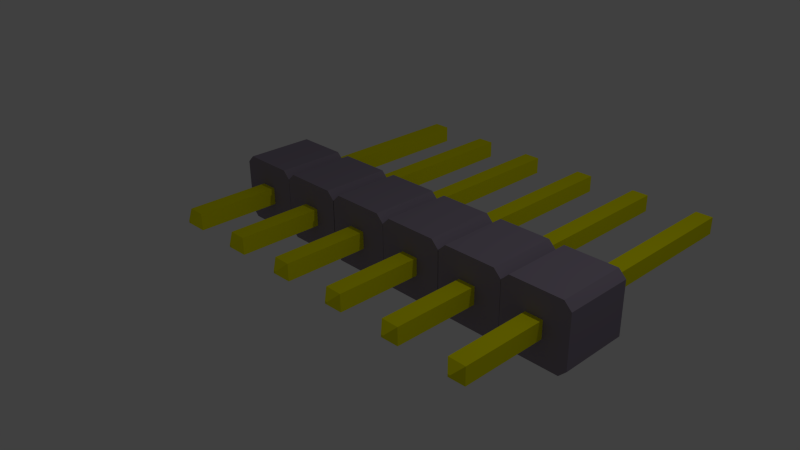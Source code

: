 # Source: Goldpin_6_2_54mm.blend  (saved by Blender 2.69.0; exported with 4.5.12 LTS)
import bpy
from mathutils import Matrix  # noqa: F401  (used for matrix-valued properties, if any)

bpy.ops.wm.read_factory_settings(use_empty=True)
scene = bpy.context.scene
scene.name = 'Scene'

# ---- collections
col_collection_1 = bpy.data.collections.new('Collection 1'); scene.collection.children.link(col_collection_1)

# ---- materials (node trees are filled in below, after node groups)
mat_shape_011 = bpy.data.materials.new('Shape.011')
mat_shape_011.alpha_threshold = 0.0
mat_shape_011.use_transparent_shadow = False
mat_shape_011.diffuse_color = (0.286, 0.244, 0.32, 1.0)
mat_shape_011.roughness = 0.5
mat_shape_011.line_color = (0.0, 0.0, 0.0, 1.0)
mat_shape_010 = bpy.data.materials.new('Shape.010')
mat_shape_010.alpha_threshold = 0.0
mat_shape_010.use_transparent_shadow = False
mat_shape_010.diffuse_color = (0.8733, 0.84, 0.0, 1.0)
mat_shape_010.roughness = 0.5
mat_shape_010.line_color = (0.0, 0.0, 0.0, 1.0)
mat_shape_009 = bpy.data.materials.new('Shape.009')
mat_shape_009.alpha_threshold = 0.0
mat_shape_009.use_transparent_shadow = False
mat_shape_009.diffuse_color = (0.286, 0.244, 0.32, 1.0)
mat_shape_009.roughness = 0.5
mat_shape_009.line_color = (0.0, 0.0, 0.0, 1.0)
mat_shape_008 = bpy.data.materials.new('Shape.008')
mat_shape_008.alpha_threshold = 0.0
mat_shape_008.use_transparent_shadow = False
mat_shape_008.diffuse_color = (0.8733, 0.84, 0.0, 1.0)
mat_shape_008.roughness = 0.5
mat_shape_008.line_color = (0.0, 0.0, 0.0, 1.0)
mat_shape_007 = bpy.data.materials.new('Shape.007')
mat_shape_007.alpha_threshold = 0.0
mat_shape_007.use_transparent_shadow = False
mat_shape_007.diffuse_color = (0.286, 0.244, 0.32, 1.0)
mat_shape_007.roughness = 0.5
mat_shape_007.line_color = (0.0, 0.0, 0.0, 1.0)
mat_shape_006 = bpy.data.materials.new('Shape.006')
mat_shape_006.alpha_threshold = 0.0
mat_shape_006.use_transparent_shadow = False
mat_shape_006.diffuse_color = (0.8733, 0.84, 0.0, 1.0)
mat_shape_006.roughness = 0.5
mat_shape_006.line_color = (0.0, 0.0, 0.0, 1.0)
mat_shape_005 = bpy.data.materials.new('Shape.005')
mat_shape_005.alpha_threshold = 0.0
mat_shape_005.use_transparent_shadow = False
mat_shape_005.diffuse_color = (0.286, 0.244, 0.32, 1.0)
mat_shape_005.roughness = 0.5
mat_shape_005.line_color = (0.0, 0.0, 0.0, 1.0)
mat_shape_004 = bpy.data.materials.new('Shape.004')
mat_shape_004.alpha_threshold = 0.0
mat_shape_004.use_transparent_shadow = False
mat_shape_004.diffuse_color = (0.8733, 0.84, 0.0, 1.0)
mat_shape_004.roughness = 0.5
mat_shape_004.line_color = (0.0, 0.0, 0.0, 1.0)
mat_shape_003 = bpy.data.materials.new('Shape.003')
mat_shape_003.alpha_threshold = 0.0
mat_shape_003.use_transparent_shadow = False
mat_shape_003.diffuse_color = (0.286, 0.244, 0.32, 1.0)
mat_shape_003.roughness = 0.5
mat_shape_003.line_color = (0.0, 0.0, 0.0, 1.0)
mat_shape_002 = bpy.data.materials.new('Shape.002')
mat_shape_002.alpha_threshold = 0.0
mat_shape_002.use_transparent_shadow = False
mat_shape_002.diffuse_color = (0.8733, 0.84, 0.0, 1.0)
mat_shape_002.roughness = 0.5
mat_shape_002.line_color = (0.0, 0.0, 0.0, 1.0)
mat_shape_001 = bpy.data.materials.new('Shape.001')
mat_shape_001.alpha_threshold = 0.0
mat_shape_001.use_transparent_shadow = False
mat_shape_001.diffuse_color = (0.286, 0.244, 0.32, 1.0)
mat_shape_001.roughness = 0.5
mat_shape_001.line_color = (0.0, 0.0, 0.0, 1.0)
mat_shape = bpy.data.materials.new('Shape')
mat_shape.alpha_threshold = 0.0
mat_shape.use_transparent_shadow = False
mat_shape.diffuse_color = (0.8733, 0.84, 0.0, 1.0)
mat_shape.roughness = 0.5
mat_shape.line_color = (0.0, 0.0, 0.0, 1.0)

# ---- material node trees

# ---- world
world_world = bpy.data.worlds.new('World'); scene.world = world_world
world_world.color = (0.05088, 0.05088, 0.05088)
world_world.use_sun_shadow = False
world_world.sun_shadow_jitter_overblur = 0.0
world_world.cycles.sampling_method = 'MANUAL'
world_world.cycles.sample_map_resolution = 256

# ---- cameras
cam_camera = bpy.data.cameras.new('Camera')
cam_camera.clip_end = 100.0
cam_camera.lens = 35.0
cam_camera.sensor_width = 32.0
cam_camera.sensor_height = 18.0
cam_camera.ortho_scale = 7.314
cam_camera.dof.focus_distance = 0.0
cam_camera.dof.aperture_fstop = 128.0

# ---- lights
light_lamp = bpy.data.lights.new('Lamp', 'POINT')
light_lamp.transmission_factor = 0.0
light_lamp.cutoff_distance = 30.0
light_lamp.energy = 100.0
light_lamp.shadow_buffer_clip_start = 1.001
light_lamp.shadow_soft_size = 0.1
light_lamp.shadow_maximum_resolution = 0.006
light_lamp.use_absolute_resolution = True
light_lamp.cycles.use_multiple_importance_sampling = False

# ---- meshes
me_shapeindexedfaceset = bpy.data.meshes.new('ShapeIndexedFaceSet')
me_shapeindexedfaceset.from_pydata([(0.0, 0.0, 0.0), (-0.9863, -0.391, 1.174), (-0.8778, -0.4995, 1.174), (-0.9863, 0.3763, 1.174), (-0.8778, 0.4848, 1.174), (-0.1105, 0.4848, 1.174), (-0.00202, 0.3763, 1.174), (-0.00202, -0.391, 1.174), (-0.1105, -0.4995, 1.174), (-0.9863, -0.391, 0.1666), (-0.8778, -0.4995, 0.1666), (-0.9863, 0.3763, 0.1666), (-0.8778, 0.4848, 0.1666), (-0.1105, 0.4848, 0.1666), (-0.00202, 0.3763, 0.1666), (-0.00202, -0.391, 0.1666), (-0.1105, -0.4995, 0.1666)], [], [(1, 2, 8), (1, 3, 11, 9), (1, 4, 3), (1, 5, 4), (1, 6, 5), (1, 7, 6), (1, 8, 7), (1, 9, 10, 2), (2, 10, 16, 8), (3, 4, 12, 11), (4, 5, 13, 12), (5, 6, 14, 13), (6, 7, 15, 14), (7, 8, 16, 15), (9, 11, 12), (9, 12, 13), (9, 13, 14), (9, 14, 15), (9, 15, 16), (9, 16, 10)])
me_shapeindexedfaceset.materials.append(mat_shape_011)
me_shapeindexedfaceset.use_remesh_preserve_volume = False
me_shapeindexedfaceset.use_remesh_preserve_attributes = False
me_shapeindexedfaceset.use_mirror_vertex_groups = False
me_shapeindexedfaceset.update()
me_shapeindexedfaceset_011 = bpy.data.meshes.new('ShapeIndexedFaceSet.011')
me_shapeindexedfaceset_011.from_pydata([(0.0, 0.0, 0.0), (0.3898, -0.1333, 3.83), (0.3898, 0.1186, 3.83), (0.6417, 0.1186, 3.83), (0.6417, -0.1333, 3.83), (0.4983, 0.01011, 3.945), (0.4983, -0.02477, 3.945), (0.5331, -0.02477, 3.945), (0.5331, 0.01011, 3.945), (0.3898, -0.1333, -1.075), (0.3898, 0.1186, -1.075), (0.6417, 0.1186, -1.075), (0.6417, -0.1333, -1.075), (0.4983, -0.02477, -1.19), (0.4983, 0.01011, -1.19), (0.5331, 0.01011, -1.19), (0.5331, -0.02477, -1.19)], [], [(1, 2, 10, 9), (1, 4, 7, 6), (1, 6, 5, 2), (1, 9, 12, 4), (2, 3, 11, 10), (2, 5, 8, 3), (3, 4, 12, 11), (3, 8, 7, 4), (5, 6, 7, 8), (9, 10, 14, 13), (9, 13, 16, 12), (10, 11, 15, 14), (11, 12, 16, 15), (13, 14, 15, 16)])
me_shapeindexedfaceset_011.materials.append(mat_shape_010)
me_shapeindexedfaceset_011.use_remesh_preserve_volume = False
me_shapeindexedfaceset_011.use_remesh_preserve_attributes = False
me_shapeindexedfaceset_011.use_mirror_vertex_groups = False
me_shapeindexedfaceset_011.update()
me_shapeindexedfaceset_010 = bpy.data.meshes.new('ShapeIndexedFaceSet.010')
me_shapeindexedfaceset_010.from_pydata([(0.0, 0.0, 0.0), (0.0029, -0.391, 1.174), (0.1114, -0.4995, 1.174), (0.0029, 0.3763, 1.174), (0.1114, 0.4848, 1.174), (0.8787, 0.4848, 1.174), (0.9872, 0.3763, 1.174), (0.9872, -0.391, 1.174), (0.8787, -0.4995, 1.174), (0.0029, -0.391, 0.1666), (0.1114, -0.4995, 0.1666), (0.0029, 0.3763, 0.1666), (0.1114, 0.4848, 0.1666), (0.8787, 0.4848, 0.1666), (0.9872, 0.3763, 0.1666), (0.9872, -0.391, 0.1666), (0.8787, -0.4995, 0.1666)], [], [(1, 2, 8), (1, 3, 11, 9), (1, 4, 3), (1, 5, 4), (1, 6, 5), (1, 7, 6), (1, 8, 7), (1, 9, 10, 2), (2, 10, 16, 8), (3, 4, 12, 11), (4, 5, 13, 12), (5, 6, 14, 13), (6, 7, 15, 14), (7, 8, 16, 15), (9, 11, 12), (9, 12, 13), (9, 13, 14), (9, 14, 15), (9, 15, 16), (9, 16, 10)])
me_shapeindexedfaceset_010.materials.append(mat_shape_009)
me_shapeindexedfaceset_010.use_remesh_preserve_volume = False
me_shapeindexedfaceset_010.use_remesh_preserve_attributes = False
me_shapeindexedfaceset_010.use_mirror_vertex_groups = False
me_shapeindexedfaceset_010.update()
me_shapeindexedfaceset_009 = bpy.data.meshes.new('ShapeIndexedFaceSet.009')
me_shapeindexedfaceset_009.from_pydata([(0.0, 0.0, 0.0), (-0.6201, -0.1333, 3.83), (-0.6201, 0.1186, 3.83), (-0.3682, 0.1186, 3.83), (-0.3682, -0.1333, 3.83), (-0.5116, 0.01011, 3.945), (-0.5116, -0.02477, 3.945), (-0.4767, -0.02477, 3.945), (-0.4767, 0.01011, 3.945), (-0.6201, -0.1333, -1.075), (-0.6201, 0.1186, -1.075), (-0.3682, 0.1186, -1.075), (-0.3682, -0.1333, -1.075), (-0.5116, -0.02477, -1.19), (-0.5116, 0.01011, -1.19), (-0.4767, 0.01011, -1.19), (-0.4767, -0.02477, -1.19)], [], [(1, 2, 10, 9), (1, 4, 7, 6), (1, 6, 5, 2), (1, 9, 12, 4), (2, 3, 11, 10), (2, 5, 8, 3), (3, 4, 12, 11), (3, 8, 7, 4), (5, 6, 7, 8), (9, 10, 14, 13), (9, 13, 16, 12), (10, 11, 15, 14), (11, 12, 16, 15), (13, 14, 15, 16)])
me_shapeindexedfaceset_009.materials.append(mat_shape_008)
me_shapeindexedfaceset_009.use_remesh_preserve_volume = False
me_shapeindexedfaceset_009.use_remesh_preserve_attributes = False
me_shapeindexedfaceset_009.use_mirror_vertex_groups = False
me_shapeindexedfaceset_009.update()
me_shapeindexedfaceset_008 = bpy.data.meshes.new('ShapeIndexedFaceSet.008')
me_shapeindexedfaceset_008.from_pydata([(0.0, 0.0, 0.0), (0.9993, -0.391, 1.174), (1.108, -0.4995, 1.174), (0.9993, 0.3763, 1.174), (1.108, 0.4848, 1.174), (1.875, 0.4848, 1.174), (1.984, 0.3763, 1.174), (1.984, -0.391, 1.174), (1.875, -0.4995, 1.174), (0.9993, -0.391, 0.1666), (1.108, -0.4995, 0.1666), (0.9993, 0.3763, 0.1666), (1.108, 0.4848, 0.1666), (1.875, 0.4848, 0.1666), (1.984, 0.3763, 0.1666), (1.984, -0.391, 0.1666), (1.875, -0.4995, 0.1666)], [], [(1, 2, 8), (1, 3, 11, 9), (1, 4, 3), (1, 5, 4), (1, 6, 5), (1, 7, 6), (1, 8, 7), (1, 9, 10, 2), (2, 10, 16, 8), (3, 4, 12, 11), (4, 5, 13, 12), (5, 6, 14, 13), (6, 7, 15, 14), (7, 8, 16, 15), (9, 11, 12), (9, 12, 13), (9, 13, 14), (9, 14, 15), (9, 15, 16), (9, 16, 10)])
me_shapeindexedfaceset_008.materials.append(mat_shape_007)
me_shapeindexedfaceset_008.use_remesh_preserve_volume = False
me_shapeindexedfaceset_008.use_remesh_preserve_attributes = False
me_shapeindexedfaceset_008.use_mirror_vertex_groups = False
me_shapeindexedfaceset_008.update()
me_shapeindexedfaceset_007 = bpy.data.meshes.new('ShapeIndexedFaceSet.007')
me_shapeindexedfaceset_007.from_pydata([(0.0, 0.0, 0.0), (2.375, -0.1333, 3.83), (2.375, 0.1186, 3.83), (2.627, 0.1186, 3.83), (2.627, -0.1333, 3.83), (2.484, 0.01011, 3.945), (2.484, -0.02477, 3.945), (2.519, -0.02477, 3.945), (2.519, 0.01011, 3.945), (2.375, -0.1333, -1.075), (2.375, 0.1186, -1.075), (2.627, 0.1186, -1.075), (2.627, -0.1333, -1.075), (2.484, -0.02477, -1.19), (2.484, 0.01011, -1.19), (2.519, 0.01011, -1.19), (2.519, -0.02477, -1.19)], [], [(1, 2, 10, 9), (1, 4, 7, 6), (1, 6, 5, 2), (1, 9, 12, 4), (2, 3, 11, 10), (2, 5, 8, 3), (3, 4, 12, 11), (3, 8, 7, 4), (5, 6, 7, 8), (9, 10, 14, 13), (9, 13, 16, 12), (10, 11, 15, 14), (11, 12, 16, 15), (13, 14, 15, 16)])
me_shapeindexedfaceset_007.materials.append(mat_shape_006)
me_shapeindexedfaceset_007.use_remesh_preserve_volume = False
me_shapeindexedfaceset_007.use_remesh_preserve_attributes = False
me_shapeindexedfaceset_007.use_mirror_vertex_groups = False
me_shapeindexedfaceset_007.update()
me_shapeindexedfaceset_006 = bpy.data.meshes.new('ShapeIndexedFaceSet.006')
me_shapeindexedfaceset_006.from_pydata([(0.0, 0.0, 0.0), (1.988, -0.391, 1.174), (2.097, -0.4995, 1.174), (1.988, 0.3763, 1.174), (2.097, 0.4848, 1.174), (2.864, 0.4848, 1.174), (2.973, 0.3763, 1.174), (2.973, -0.391, 1.174), (2.864, -0.4995, 1.174), (1.988, -0.391, 0.1666), (2.097, -0.4995, 0.1666), (1.988, 0.3763, 0.1666), (2.097, 0.4848, 0.1666), (2.864, 0.4848, 0.1666), (2.973, 0.3763, 0.1666), (2.973, -0.391, 0.1666), (2.864, -0.4995, 0.1666)], [], [(1, 2, 8), (1, 3, 11, 9), (1, 4, 3), (1, 5, 4), (1, 6, 5), (1, 7, 6), (1, 8, 7), (1, 9, 10, 2), (2, 10, 16, 8), (3, 4, 12, 11), (4, 5, 13, 12), (5, 6, 14, 13), (6, 7, 15, 14), (7, 8, 16, 15), (9, 11, 12), (9, 12, 13), (9, 13, 14), (9, 14, 15), (9, 15, 16), (9, 16, 10)])
me_shapeindexedfaceset_006.materials.append(mat_shape_005)
me_shapeindexedfaceset_006.use_remesh_preserve_volume = False
me_shapeindexedfaceset_006.use_remesh_preserve_attributes = False
me_shapeindexedfaceset_006.use_mirror_vertex_groups = False
me_shapeindexedfaceset_006.update()
me_shapeindexedfaceset_005 = bpy.data.meshes.new('ShapeIndexedFaceSet.005')
me_shapeindexedfaceset_005.from_pydata([(0.0, 0.0, 0.0), (1.365, -0.1333, 3.83), (1.365, 0.1186, 3.83), (1.617, 0.1186, 3.83), (1.617, -0.1333, 3.83), (1.474, 0.01011, 3.945), (1.474, -0.02477, 3.945), (1.509, -0.02477, 3.945), (1.509, 0.01011, 3.945), (1.365, -0.1333, -1.075), (1.365, 0.1186, -1.075), (1.617, 0.1186, -1.075), (1.617, -0.1333, -1.075), (1.474, -0.02477, -1.19), (1.474, 0.01011, -1.19), (1.509, 0.01011, -1.19), (1.509, -0.02477, -1.19)], [], [(1, 2, 10, 9), (1, 4, 7, 6), (1, 6, 5, 2), (1, 9, 12, 4), (2, 3, 11, 10), (2, 5, 8, 3), (3, 4, 12, 11), (3, 8, 7, 4), (5, 6, 7, 8), (9, 10, 14, 13), (9, 13, 16, 12), (10, 11, 15, 14), (11, 12, 16, 15), (13, 14, 15, 16)])
me_shapeindexedfaceset_005.materials.append(mat_shape_004)
me_shapeindexedfaceset_005.use_remesh_preserve_volume = False
me_shapeindexedfaceset_005.use_remesh_preserve_attributes = False
me_shapeindexedfaceset_005.use_mirror_vertex_groups = False
me_shapeindexedfaceset_005.update()
me_shapeindexedfaceset_004 = bpy.data.meshes.new('ShapeIndexedFaceSet.004')
me_shapeindexedfaceset_004.from_pydata([(0.0, 0.0, 0.0), (-2.969, -0.391, 1.174), (-2.86, -0.4995, 1.174), (-2.969, 0.3763, 1.174), (-2.86, 0.4848, 1.174), (-2.093, 0.4848, 1.174), (-1.984, 0.3763, 1.174), (-1.984, -0.391, 1.174), (-2.093, -0.4995, 1.174), (-2.969, -0.391, 0.1666), (-2.86, -0.4995, 0.1666), (-2.969, 0.3763, 0.1666), (-2.86, 0.4848, 0.1666), (-2.093, 0.4848, 0.1666), (-1.984, 0.3763, 0.1666), (-1.984, -0.391, 0.1666), (-2.093, -0.4995, 0.1666)], [], [(1, 2, 8), (1, 3, 11, 9), (1, 4, 3), (1, 5, 4), (1, 6, 5), (1, 7, 6), (1, 8, 7), (1, 9, 10, 2), (2, 10, 16, 8), (3, 4, 12, 11), (4, 5, 13, 12), (5, 6, 14, 13), (6, 7, 15, 14), (7, 8, 16, 15), (9, 11, 12), (9, 12, 13), (9, 13, 14), (9, 14, 15), (9, 15, 16), (9, 16, 10)])
me_shapeindexedfaceset_004.materials.append(mat_shape_003)
me_shapeindexedfaceset_004.use_remesh_preserve_volume = False
me_shapeindexedfaceset_004.use_remesh_preserve_attributes = False
me_shapeindexedfaceset_004.use_mirror_vertex_groups = False
me_shapeindexedfaceset_004.update()
me_shapeindexedfaceset_003 = bpy.data.meshes.new('ShapeIndexedFaceSet.003')
me_shapeindexedfaceset_003.from_pydata([(0.0, 0.0, 0.0), (-1.593, -0.1333, 3.83), (-1.593, 0.1186, 3.83), (-1.341, 0.1186, 3.83), (-1.341, -0.1333, 3.83), (-1.484, 0.01011, 3.945), (-1.484, -0.02477, 3.945), (-1.449, -0.02477, 3.945), (-1.449, 0.01011, 3.945), (-1.593, -0.1333, -1.075), (-1.593, 0.1186, -1.075), (-1.341, 0.1186, -1.075), (-1.341, -0.1333, -1.075), (-1.484, -0.02477, -1.19), (-1.484, 0.01011, -1.19), (-1.449, 0.01011, -1.19), (-1.449, -0.02477, -1.19)], [], [(1, 2, 10, 9), (1, 4, 7, 6), (1, 6, 5, 2), (1, 9, 12, 4), (2, 3, 11, 10), (2, 5, 8, 3), (3, 4, 12, 11), (3, 8, 7, 4), (5, 6, 7, 8), (9, 10, 14, 13), (9, 13, 16, 12), (10, 11, 15, 14), (11, 12, 16, 15), (13, 14, 15, 16)])
me_shapeindexedfaceset_003.materials.append(mat_shape_002)
me_shapeindexedfaceset_003.use_remesh_preserve_volume = False
me_shapeindexedfaceset_003.use_remesh_preserve_attributes = False
me_shapeindexedfaceset_003.use_mirror_vertex_groups = False
me_shapeindexedfaceset_003.update()
me_shapeindexedfaceset_002 = bpy.data.meshes.new('ShapeIndexedFaceSet.002')
me_shapeindexedfaceset_002.from_pydata([(0.0, 0.0, 0.0), (-1.98, -0.391, 1.174), (-1.871, -0.4995, 1.174), (-1.98, 0.3763, 1.174), (-1.871, 0.4848, 1.174), (-1.104, 0.4848, 1.174), (-0.9953, 0.3763, 1.174), (-0.9953, -0.391, 1.174), (-1.104, -0.4995, 1.174), (-1.98, -0.391, 0.1666), (-1.871, -0.4995, 0.1666), (-1.98, 0.3763, 0.1666), (-1.871, 0.4848, 0.1666), (-1.104, 0.4848, 0.1666), (-0.9953, 0.3763, 0.1666), (-0.9953, -0.391, 0.1666), (-1.104, -0.4995, 0.1666)], [], [(1, 2, 8), (1, 3, 11, 9), (1, 4, 3), (1, 5, 4), (1, 6, 5), (1, 7, 6), (1, 8, 7), (1, 9, 10, 2), (2, 10, 16, 8), (3, 4, 12, 11), (4, 5, 13, 12), (5, 6, 14, 13), (6, 7, 15, 14), (7, 8, 16, 15), (9, 11, 12), (9, 12, 13), (9, 13, 14), (9, 14, 15), (9, 15, 16), (9, 16, 10)])
me_shapeindexedfaceset_002.materials.append(mat_shape_001)
me_shapeindexedfaceset_002.use_remesh_preserve_volume = False
me_shapeindexedfaceset_002.use_remesh_preserve_attributes = False
me_shapeindexedfaceset_002.use_mirror_vertex_groups = False
me_shapeindexedfaceset_002.update()
me_shapeindexedfaceset_001 = bpy.data.meshes.new('ShapeIndexedFaceSet.001')
me_shapeindexedfaceset_001.from_pydata([(0.0, 0.0, 0.0), (-2.603, -0.1333, 3.83), (-2.603, 0.1186, 3.83), (-2.351, 0.1186, 3.83), (-2.351, -0.1333, 3.83), (-2.494, 0.01011, 3.945), (-2.494, -0.02477, 3.945), (-2.459, -0.02477, 3.945), (-2.459, 0.01011, 3.945), (-2.603, -0.1333, -1.075), (-2.603, 0.1186, -1.075), (-2.351, 0.1186, -1.075), (-2.351, -0.1333, -1.075), (-2.494, -0.02477, -1.19), (-2.494, 0.01011, -1.19), (-2.459, 0.01011, -1.19), (-2.459, -0.02477, -1.19)], [], [(1, 2, 10, 9), (1, 4, 7, 6), (1, 6, 5, 2), (1, 9, 12, 4), (2, 3, 11, 10), (2, 5, 8, 3), (3, 4, 12, 11), (3, 8, 7, 4), (5, 6, 7, 8), (9, 10, 14, 13), (9, 13, 16, 12), (10, 11, 15, 14), (11, 12, 16, 15), (13, 14, 15, 16)])
me_shapeindexedfaceset_001.materials.append(mat_shape)
me_shapeindexedfaceset_001.use_remesh_preserve_volume = False
me_shapeindexedfaceset_001.use_remesh_preserve_attributes = False
me_shapeindexedfaceset_001.use_mirror_vertex_groups = False
me_shapeindexedfaceset_001.update()

# ---- objects
ob_shapeindexedfaceset_011 = bpy.data.objects.new('ShapeIndexedFaceSet.011', me_shapeindexedfaceset)
ob_shapeindexedfaceset_010 = bpy.data.objects.new('ShapeIndexedFaceSet.010', me_shapeindexedfaceset_011)
ob_shapeindexedfaceset_009 = bpy.data.objects.new('ShapeIndexedFaceSet.009', me_shapeindexedfaceset_010)
ob_shapeindexedfaceset_008 = bpy.data.objects.new('ShapeIndexedFaceSet.008', me_shapeindexedfaceset_009)
ob_shapeindexedfaceset_007 = bpy.data.objects.new('ShapeIndexedFaceSet.007', me_shapeindexedfaceset_008)
ob_shapeindexedfaceset_006 = bpy.data.objects.new('ShapeIndexedFaceSet.006', me_shapeindexedfaceset_007)
ob_shapeindexedfaceset_005 = bpy.data.objects.new('ShapeIndexedFaceSet.005', me_shapeindexedfaceset_006)
ob_shapeindexedfaceset_004 = bpy.data.objects.new('ShapeIndexedFaceSet.004', me_shapeindexedfaceset_005)
ob_shapeindexedfaceset_003 = bpy.data.objects.new('ShapeIndexedFaceSet.003', me_shapeindexedfaceset_004)
ob_shapeindexedfaceset_002 = bpy.data.objects.new('ShapeIndexedFaceSet.002', me_shapeindexedfaceset_003)
ob_shapeindexedfaceset_001 = bpy.data.objects.new('ShapeIndexedFaceSet.001', me_shapeindexedfaceset_002)
ob_shapeindexedfaceset = bpy.data.objects.new('ShapeIndexedFaceSet', me_shapeindexedfaceset_001)
ob_lamp = bpy.data.objects.new('Lamp', light_lamp)
ob_camera = bpy.data.objects.new('Camera', cam_camera)

# ---- transforms, parenting, visibility, modifiers, constraints
ob_shapeindexedfaceset_011.location = (0.0, 0.0, 0.0)
ob_shapeindexedfaceset_011.rotation_euler = (1.571, -0.0, 3.142)
ob_shapeindexedfaceset_011.lineart.crease_threshold = 0.0
ob_shapeindexedfaceset_010.location = (0.0, 0.0, 0.0)
ob_shapeindexedfaceset_010.rotation_euler = (1.571, -0.0, 3.142)
ob_shapeindexedfaceset_010.lineart.crease_threshold = 0.0
ob_shapeindexedfaceset_009.location = (0.0, 0.0, 0.0)
ob_shapeindexedfaceset_009.rotation_euler = (1.571, -0.0, 3.142)
ob_shapeindexedfaceset_009.lineart.crease_threshold = 0.0
ob_shapeindexedfaceset_008.location = (0.0, 0.0, 0.0)
ob_shapeindexedfaceset_008.rotation_euler = (1.571, -0.0, 3.142)
ob_shapeindexedfaceset_008.lineart.crease_threshold = 0.0
ob_shapeindexedfaceset_007.location = (0.0, 0.0, 0.0)
ob_shapeindexedfaceset_007.rotation_euler = (1.571, -0.0, 3.142)
ob_shapeindexedfaceset_007.lineart.crease_threshold = 0.0
ob_shapeindexedfaceset_006.location = (0.0, 0.0, 0.0)
ob_shapeindexedfaceset_006.rotation_euler = (1.571, -0.0, 3.142)
ob_shapeindexedfaceset_006.lineart.crease_threshold = 0.0
ob_shapeindexedfaceset_005.location = (0.0, 0.0, 0.0)
ob_shapeindexedfaceset_005.rotation_euler = (1.571, -0.0, 3.142)
ob_shapeindexedfaceset_005.lineart.crease_threshold = 0.0
ob_shapeindexedfaceset_004.location = (0.0, 0.0, 0.0)
ob_shapeindexedfaceset_004.rotation_euler = (1.571, -0.0, 3.142)
ob_shapeindexedfaceset_004.lineart.crease_threshold = 0.0
ob_shapeindexedfaceset_003.location = (0.0, 0.0, 0.0)
ob_shapeindexedfaceset_003.rotation_euler = (1.571, -0.0, 3.142)
ob_shapeindexedfaceset_003.lineart.crease_threshold = 0.0
ob_shapeindexedfaceset_002.location = (0.0, 0.0, 0.0)
ob_shapeindexedfaceset_002.rotation_euler = (1.571, -0.0, 3.142)
ob_shapeindexedfaceset_002.lineart.crease_threshold = 0.0
ob_shapeindexedfaceset_001.location = (0.0, 0.0, 0.0)
ob_shapeindexedfaceset_001.rotation_euler = (1.571, -0.0, 3.142)
ob_shapeindexedfaceset_001.lineart.crease_threshold = 0.0
ob_shapeindexedfaceset.location = (0.0, 0.0, 0.0)
ob_shapeindexedfaceset.rotation_euler = (1.571, -0.0, 3.142)
ob_shapeindexedfaceset.lineart.crease_threshold = 0.0
ob_lamp.location = (4.076, 1.005, 5.904)
ob_lamp.rotation_euler = (0.6503, 0.05522, 1.866)
ob_lamp.lock_rotations_4d = False
ob_lamp.empty_display_type = 'ARROWS'
ob_lamp.color = (0.0, 0.0, 0.0, 0.0)
ob_lamp.lineart.crease_threshold = 0.0
ob_camera.location = (7.481, -6.508, 5.344)
ob_camera.rotation_euler = (1.109, 0.01082, 0.8149)
ob_camera.lock_rotations_4d = False
ob_camera.empty_display_type = 'ARROWS'
ob_camera.color = (0.0, 0.0, 0.0, 0.0)
ob_camera.display_type = 'WIRE'
ob_camera.lineart.crease_threshold = 0.0

# ---- collection membership
col_collection_1.objects.link(ob_shapeindexedfaceset_011)
col_collection_1.objects.link(ob_shapeindexedfaceset_010)
col_collection_1.objects.link(ob_shapeindexedfaceset_009)
col_collection_1.objects.link(ob_shapeindexedfaceset_008)
col_collection_1.objects.link(ob_shapeindexedfaceset_007)
col_collection_1.objects.link(ob_shapeindexedfaceset_006)
col_collection_1.objects.link(ob_shapeindexedfaceset_005)
col_collection_1.objects.link(ob_shapeindexedfaceset_004)
col_collection_1.objects.link(ob_shapeindexedfaceset_003)
col_collection_1.objects.link(ob_shapeindexedfaceset_002)
col_collection_1.objects.link(ob_shapeindexedfaceset_001)
col_collection_1.objects.link(ob_shapeindexedfaceset)
col_collection_1.objects.link(ob_lamp)
col_collection_1.objects.link(ob_camera)

# ---- scene / render settings (as saved in the file)
scene.camera = ob_camera
scene.frame_start = 1; scene.frame_end = 250; scene.frame_set(1)
scene.render.engine = 'BLENDER_EEVEE_NEXT'
scene.render.image_settings.compression = 90
scene.render.resolution_percentage = 50
scene.render.dither_intensity = 0.0
scene.cycles.use_denoising = False
scene.cycles.samples = 10
scene.cycles.sampling_pattern = 'TABULATED_SOBOL'
scene.cycles.light_sampling_threshold = 0.0
scene.cycles.use_adaptive_sampling = False
scene.cycles.use_light_tree = False
scene.cycles.blur_glossy = 0.0
scene.cycles.volume_bounces = 1
scene.cycles.pixel_filter_type = 'GAUSSIAN'
scene.cycles.sample_clamp_indirect = 0.0
scene.view_settings.view_transform = 'Standard'
bpy.context.view_layer.update()
